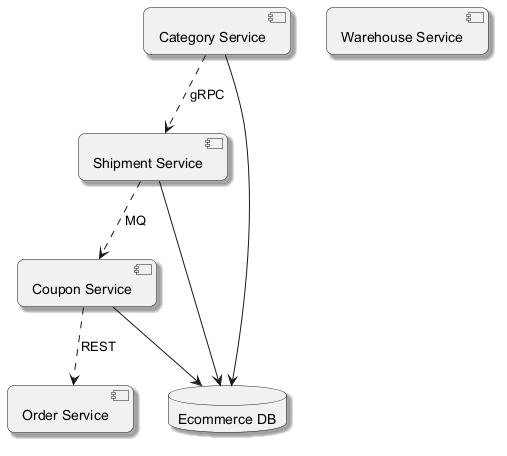

The diagram above was rendered by PlantUML. Its source (embedded in the PNG):
@startuml
skinparam backgroundColor #FFFFFF
skinparam roundCorner 15
skinparam shadowing true
component "Category Service" as C_CategoryService
component "Shipment Service" as C_ShipmentService
component "Order Service" as C_OrderService
component "Warehouse Service" as C_WarehouseService
component "Coupon Service" as C_CouponService
database "Ecommerce DB" as DB_ecommerce
C_CategoryService --> DB_ecommerce
C_ShipmentService --> DB_ecommerce
C_CouponService --> DB_ecommerce
C_CategoryService ..> C_ShipmentService : gRPC
C_ShipmentService ..> C_CouponService : MQ
C_CouponService ..> C_OrderService : REST
@enduml